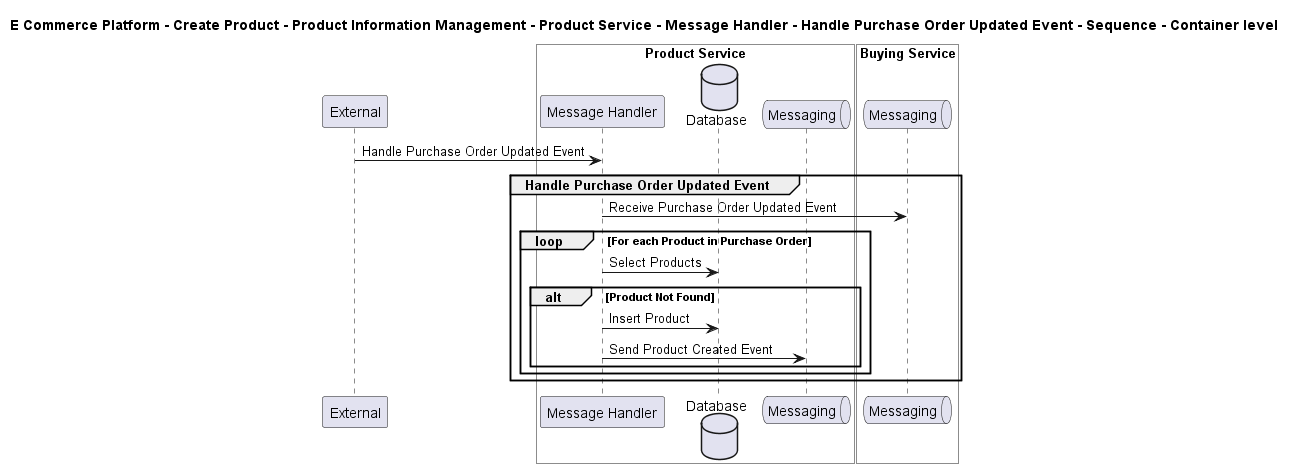

The diagram above was rendered by PlantUML. Its source (embedded in the PNG):
@startuml

title E Commerce Platform - Create Product - Product Information Management - Product Service - Message Handler - Handle Purchase Order Updated Event - Sequence - Container level

participant "External" as C4InterFlow.SoftwareSystems.ExternalSystem

box "Product Service" #White
    participant "Message Handler" as ECommercePlatform.CreateProduct.ProductInformationManagement.SoftwareSystems.ProductService.Containers.MessageHandler
    database "Database" as ECommercePlatform.CreateProduct.ProductInformationManagement.SoftwareSystems.ProductService.Containers.Database
    queue "Messaging" as ECommercePlatform.CreateProduct.ProductInformationManagement.SoftwareSystems.ProductService.Containers.Messaging
end box


box "Buying Service" #White
    queue "Messaging" as ECommercePlatform.CreateProduct.BuyingAndMerchandising.SoftwareSystems.BuyingService.Containers.Messaging
end box


C4InterFlow.SoftwareSystems.ExternalSystem -> ECommercePlatform.CreateProduct.ProductInformationManagement.SoftwareSystems.ProductService.Containers.MessageHandler : Handle Purchase Order Updated Event
group Handle Purchase Order Updated Event
ECommercePlatform.CreateProduct.ProductInformationManagement.SoftwareSystems.ProductService.Containers.MessageHandler -> ECommercePlatform.CreateProduct.BuyingAndMerchandising.SoftwareSystems.BuyingService.Containers.Messaging : Receive Purchase Order Updated Event
loop For each Product in Purchase Order
ECommercePlatform.CreateProduct.ProductInformationManagement.SoftwareSystems.ProductService.Containers.MessageHandler -> ECommercePlatform.CreateProduct.ProductInformationManagement.SoftwareSystems.ProductService.Containers.Database : Select Products
alt Product Not Found
ECommercePlatform.CreateProduct.ProductInformationManagement.SoftwareSystems.ProductService.Containers.MessageHandler -> ECommercePlatform.CreateProduct.ProductInformationManagement.SoftwareSystems.ProductService.Containers.Database : Insert Product
ECommercePlatform.CreateProduct.ProductInformationManagement.SoftwareSystems.ProductService.Containers.MessageHandler -> ECommercePlatform.CreateProduct.ProductInformationManagement.SoftwareSystems.ProductService.Containers.Messaging : Send Product Created Event
end
end
end


@enduml